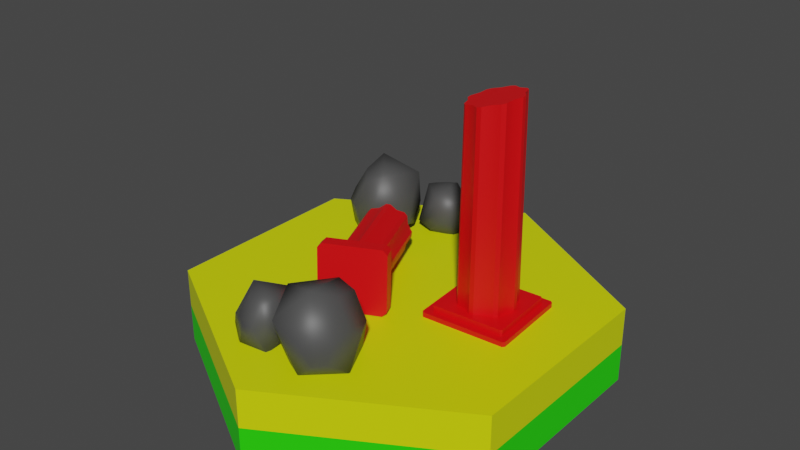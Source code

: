 # Source: HexagonNonconstructible.blend  (saved by Blender 3.6.11; exported with 4.5.12 LTS)
import bpy
from mathutils import Matrix  # noqa: F401  (used for matrix-valued properties, if any)

bpy.ops.wm.read_factory_settings(use_empty=True)
scene = bpy.context.scene
scene.name = 'Scene'

# ---- materials (node trees are filled in below, after node groups)
mat_column = bpy.data.materials.new('Column')
mat_column.use_transparent_shadow = False
mat_base = bpy.data.materials.new('Base')
mat_base.alpha_threshold = 0.0
mat_base.use_transparent_shadow = False
mat_base.roughness = 0.5
mat_base.line_color = (0.0, 0.0, 0.0, 1.0)
mat_pavement = bpy.data.materials.new('Pavement')
mat_pavement.use_transparent_shadow = False
mat_rocks = bpy.data.materials.new('Rocks')
mat_rocks.use_transparent_shadow = False

# ---- node groups
ng_auto_smooth = bpy.data.node_groups.new('Auto Smooth', 'GeometryNodeTree')
_s = ng_auto_smooth.interface.new_socket(name='Geometry', in_out='OUTPUT', socket_type='NodeSocketGeometry')
_s = ng_auto_smooth.interface.new_socket(name='Geometry', in_out='INPUT', socket_type='NodeSocketGeometry')
_s = ng_auto_smooth.interface.new_socket(name='Angle', in_out='INPUT', socket_type='NodeSocketFloat')
_s.subtype = 'ANGLE'
_s.min_value = 0.0
_s.max_value = 3.142
ng_auto_smooth.is_modifier = True
_N = ng_auto_smooth.nodes; _L = ng_auto_smooth.links
n0 = _N.new('NodeGroupOutput'); n0.name = 'Group Output'; n0.location = (480, -100)
n1 = _N.new('NodeGroupInput'); n1.name = 'Group Input'; n1.location = (-420, -300)
n2 = _N.new('NodeGroupInput'); n2.name = 'Group Input.001'; n2.location = (-60, -100)
n3 = _N.new('GeometryNodeSetShadeSmooth'); n3.name = 'Set Shade Smooth'; n3.location = (120, -100)
n3.domain = 'EDGE'
n4 = _N.new('GeometryNodeSetShadeSmooth'); n4.name = 'Set Shade Smooth.001'; n4.location = (300, -100)
n5 = _N.new('GeometryNodeInputMeshEdgeAngle'); n5.name = 'Edge Angle'; n5.location = (-420, -220)
n6 = _N.new('GeometryNodeInputEdgeSmooth'); n6.name = 'Is Edge Smooth'; n6.location = (-60, -160)
n7 = _N.new('GeometryNodeInputShadeSmooth'); n7.name = 'Is Face Smooth'; n7.location = (-240, -340)
n8 = _N.new('FunctionNodeBooleanMath'); n8.name = 'Boolean Math'; n8.location = (-60, -220)
n9 = _N.new('FunctionNodeCompare'); n9.name = 'Compare'; n9.location = (-240, -180)
n9.operation = 'LESS_EQUAL'
_L.new(n5.outputs[0], n9.inputs[0])
_L.new(n4.outputs[0], n0.inputs[0])
_L.new(n1.outputs[1], n9.inputs[1])
_L.new(n9.outputs[0], n8.inputs[0])
_L.new(n7.outputs[0], n8.inputs[1])
_L.new(n2.outputs[0], n3.inputs[0])
_L.new(n6.outputs[0], n3.inputs[1])
_L.new(n3.outputs[0], n4.inputs[0])
_L.new(n8.outputs[0], n3.inputs[2])
n0.is_active_output = True

# ---- material node trees
mat_column.use_nodes = True; mat_column.node_tree.nodes.clear()
_N = mat_column.node_tree.nodes; _L = mat_column.node_tree.links
n0 = _N.new('ShaderNodeBsdfPrincipled'); n0.name = 'Principled BSDF'; n0.location = (10, 300)
n0.distribution = 'GGX'
n0.subsurface_method = 'RANDOM_WALK_SKIN'
n0.inputs[0].default_value = (0.8, 0.0, 0.002857, 1.0)
n0.inputs[3].default_value = 1.45
n0.inputs[27].default_value = (0.0, 0.0, 0.0, 1.0)
n0.inputs[28].default_value = 1.0
n1 = _N.new('ShaderNodeOutputMaterial'); n1.name = 'Material Output'; n1.location = (300, 300)
_L.new(n0.outputs[0], n1.inputs[0])
n1.is_active_output = True
mat_base.use_nodes = True; mat_base.node_tree.nodes.clear()
_N = mat_base.node_tree.nodes; _L = mat_base.node_tree.links
n0 = _N.new('ShaderNodeOutputMaterial'); n0.name = 'Material Output'; n0.location = (300, 300)
n1 = _N.new('ShaderNodeBsdfPrincipled'); n1.name = 'Principled BSDF'; n1.location = (10, 300)
n1.distribution = 'GGX'
n1.subsurface_method = 'RANDOM_WALK_SKIN'
n1.inputs[0].default_value = (0.01969, 0.8, 0.0, 1.0)
n1.inputs[3].default_value = 1.45
n1.inputs[27].default_value = (0.0, 0.0, 0.0, 1.0)
n1.inputs[28].default_value = 1.0
_L.new(n1.outputs[0], n0.inputs[0])
n0.is_active_output = True
mat_pavement.use_nodes = True; mat_pavement.node_tree.nodes.clear()
_N = mat_pavement.node_tree.nodes; _L = mat_pavement.node_tree.links
n0 = _N.new('ShaderNodeBsdfPrincipled'); n0.name = 'Principled BSDF'; n0.location = (10, 300)
n0.distribution = 'GGX'
n0.subsurface_method = 'RANDOM_WALK_SKIN'
n0.inputs[0].default_value = (0.708, 0.8, 0.0, 1.0)
n0.inputs[3].default_value = 1.45
n0.inputs[27].default_value = (0.0, 0.0, 0.0, 1.0)
n0.inputs[28].default_value = 1.0
n1 = _N.new('ShaderNodeOutputMaterial'); n1.name = 'Material Output'; n1.location = (300, 300)
_L.new(n0.outputs[0], n1.inputs[0])
n1.is_active_output = True
mat_rocks.use_nodes = True; mat_rocks.node_tree.nodes.clear()
_N = mat_rocks.node_tree.nodes; _L = mat_rocks.node_tree.links
n0 = _N.new('ShaderNodeBsdfPrincipled'); n0.name = 'Principled BSDF'; n0.location = (10, 300)
n0.distribution = 'GGX'
n0.subsurface_method = 'RANDOM_WALK_SKIN'
n0.inputs[0].default_value = (0.06681, 0.06681, 0.06681, 1.0)
n0.inputs[3].default_value = 1.45
n0.inputs[27].default_value = (0.0, 0.0, 0.0, 1.0)
n0.inputs[28].default_value = 1.0
n1 = _N.new('ShaderNodeOutputMaterial'); n1.name = 'Material Output'; n1.location = (300, 300)
_L.new(n0.outputs[0], n1.inputs[0])
n1.is_active_output = True

# ---- world
world_world = bpy.data.worlds.new('World'); scene.world = world_world
world_world.use_nodes = True; world_world.node_tree.nodes.clear()
_N = world_world.node_tree.nodes; _L = world_world.node_tree.links
n0 = _N.new('ShaderNodeOutputWorld'); n0.name = 'World Output'; n0.location = (300, 300)
n1 = _N.new('ShaderNodeBackground'); n1.name = 'Background'; n1.location = (10, 300)
n1.inputs[0].default_value = (0.05088, 0.05088, 0.05088, 1.0)
_L.new(n1.outputs[0], n0.inputs[0])
n0.is_active_output = True
world_world.color = (0.05088, 0.05088, 0.05088)
world_world.use_sun_shadow = False
world_world.sun_shadow_jitter_overblur = 0.0

# ---- meshes
me_cylinder = bpy.data.meshes.new('Cylinder')
me_cylinder.from_pydata([(0.3757, -0.01762, 0.4266), (0.3062, 0.04382, 0.4266), (0.3006, 0.1364, 0.4266), (0.362, 0.2058, 0.4266), (0.4546, 0.2115, 0.4266), (0.524, 0.15, 0.4266), (0.5297, 0.05746, 0.4266), (0.4682, -0.01197, 0.4266), (0.2418, 0.08634, 0.4266), (0.3913, 0.266, 0.4266), (0.5708, 0.2769, 0.4266), (0.5884, 0.1075, 0.4266), (0.412, -0.07378, 0.4266), (0.2387, 0.2567, 0.3977), (0.5708, 0.2769, 0.3977), (0.5915, -0.06282, 0.3977), (0.2293, -0.119, 0.3977), (0.1953, 0.2784, 0.3977), (0.2044, 0.2887, 0.3977), (0.6009, 0.3129, 0.3977), (0.6349, -0.08455, 0.3977), (0.6258, -0.09483, 0.3977), (0.2044, 0.2887, 0.3616), (0.6112, 0.3038, 0.3616), (0.6258, -0.09483, 0.3616), (0.2293, -0.119, 0.3616), (0.256, -0.08252, 0.4266), (0.2387, 0.2567, 0.4266), (0.2319, 0.249, 0.4266), (0.5785, 0.2701, 0.4266), (0.5915, -0.06282, 0.4266), (0.5983, -0.05512, 0.4266), (0.2595, -0.0831, 0.3977), (0.2518, -0.07628, 0.3977), (0.2319, 0.249, 0.3977), (0.5785, 0.2701, 0.3977), (0.5983, -0.05512, 0.3977), (0.219, -0.1099, 0.3977), (0.6112, 0.3038, 0.3977), (0.219, -0.1099, 0.3616), (0.1953, 0.2784, 0.3616), (0.6009, 0.3129, 0.3616), (0.6349, -0.08455, 0.3616), (0.4128, -0.04032, 0.4266), (0.4341, -0.03902, 0.4266), (0.3164, 0.001533, 0.4266), (0.3324, -0.01266, 0.4266), (0.2792, 0.0779, 0.4266), (0.2779, 0.09926, 0.4266), (0.3055, 0.1796, 0.4266), (0.3197, 0.1956, 0.4266), (0.4175, 0.2342, 0.4266), (0.3961, 0.2329, 0.4266), (0.5138, 0.1923, 0.4266), (0.4978, 0.2065, 0.4266), (0.551, 0.1159, 0.4266), (0.5524, 0.09457, 0.4266), (0.5247, 0.01425, 0.4266), (0.5105, -0.001785, 0.4266), (0.4914, 0.1993, 1.39), (0.452, 0.2039, 1.382), (0.5034, 0.004532, 1.38), (0.4647, -0.004851, 1.371), (0.3967, 0.2234, 1.371), (0.3655, 0.1988, 1.363), (0.4336, -0.02968, 1.362), (0.418, 0.2247, 1.376), (0.3385, -0.005792, 1.343), (0.3782, -0.01029, 1.351), (0.3267, 0.1895, 1.353), (0.5074, 0.1851, 1.393), (0.5167, 0.1465, 1.392), (0.2883, 0.07845, 1.338), (0.3131, 0.04719, 1.341), (0.5414, 0.1154, 1.395), (0.287, 0.09982, 1.339), (0.3079, 0.1339, 1.346), (0.5427, 0.09398, 1.394), (0.522, 0.06009, 1.388), (0.3124, 0.1735, 1.349), (0.5175, 0.02059, 1.384), (0.3225, 0.008377, 1.34), (0.4122, -0.03103, 1.357), (-0.1499, -0.2637, 0.5695), (-0.09946, -0.2354, 0.627), (-0.02554, -0.2009, 0.627), (0.02851, -0.1803, 0.5695), (0.03104, -0.1857, 0.4881), (-0.01945, -0.2139, 0.4306), (-0.09337, -0.2485, 0.4306), (-0.1474, -0.2691, 0.4881), (-0.201, -0.2908, 0.5288), (-0.1863, -0.2713, 0.6851), (0.08208, -0.1585, 0.5288), (0.06742, -0.178, 0.3725), (-0.1777, -0.3406, 0.6683), (-0.1589, -0.33, 0.6898), (0.08514, -0.2159, 0.6898), (-0.1492, -0.3508, 0.3773), (-0.2052, -0.2819, 0.6636), (0.05772, -0.1573, 0.6851), (0.0779, -0.1496, 0.6636), (0.08626, -0.1675, 0.394), (-0.1766, -0.2921, 0.3725), (-0.1968, -0.2998, 0.394), (0.1053, -0.2083, 0.6683), (0.09484, -0.2367, 0.3773), (0.1137, -0.2262, 0.3987), (-0.1694, -0.3585, 0.3987), (-0.1681, -0.2746, 0.5395), (-0.1674, -0.276, 0.5181), (-0.1453, -0.2586, 0.6055), (-0.132, -0.2512, 0.6206), (-0.05346, -0.2122, 0.648), (-0.07285, -0.2213, 0.648), (0.02159, -0.1806, 0.6055), (0.007403, -0.186, 0.6206), (0.04849, -0.1734, 0.5395), (0.04916, -0.1748, 0.5181), (0.02635, -0.1908, 0.452), (0.0131, -0.1982, 0.4369), (-0.04606, -0.2281, 0.4096), (-0.06545, -0.2371, 0.4096), (-0.1405, -0.2688, 0.452), (-0.1263, -0.2634, 0.4369), (-0.1706, 0.2384, 0.4141), (-0.1692, 0.2516, 0.4513), (-0.3435, 0.1576, 0.4141), (-0.3545, 0.1651, 0.4513), (-0.1559, 0.2755, 0.5033), (-0.1799, 0.2748, 0.5344), (-0.3786, 0.1643, 0.4823), (-0.1532, 0.2697, 0.4823), (-0.3642, 0.2014, 0.5718), (-0.3654, 0.1881, 0.5344), (-0.1909, 0.2824, 0.5718), (-0.1824, 0.2278, 0.3993), (-0.2159, 0.2099, 0.3927), (-0.2929, 0.2494, 0.6151), (-0.3188, 0.2299, 0.5933), (-0.2417, 0.1905, 0.3711), (-0.2735, 0.2585, 0.6151), (-0.2419, 0.2659, 0.5933), (-0.2611, 0.1815, 0.3711), (-0.2926, 0.1741, 0.3927), (-0.2065, 0.2802, 0.5867), (-0.3278, 0.1599, 0.3993), (-0.3525, 0.2119, 0.5867), (-0.3814, 0.1701, 0.5033)], [], [(9, 4, 54, 10), (51, 4, 9), (59, 54, 4, 60), (28, 34, 8), (43, 0, 12), (31, 36, 11), (12, 15, 30), (10, 14, 9), (20, 23, 38), (37, 16, 33, 34, 17), (38, 19, 35, 36, 20), (42, 24, 25, 39, 40, 22, 41, 23), (16, 25, 21), (46, 45, 26), (45, 1, 26), (48, 8, 26, 1, 47), (2, 28, 8, 48), (49, 50, 27, 28, 2), (27, 50, 3, 9), (9, 3, 52), (52, 51, 9), (53, 5, 29, 10, 54), (56, 11, 29, 5, 55), (6, 31, 11, 56), (57, 58, 30, 31, 6), (30, 58, 7, 12), (12, 0, 46, 26), (7, 58, 61, 62), (33, 26, 8, 34), (63, 52, 3, 64), (44, 7, 62, 65), (35, 29, 11, 36), (60, 4, 51, 66), (44, 43, 12), (39, 37, 17, 40), (46, 0, 68, 67), (3, 50, 69, 64), (5, 53, 70, 71), (47, 1, 73, 72), (55, 5, 71, 74), (76, 2, 48, 75), (6, 56, 77, 78), (79, 49, 2, 76), (57, 6, 78, 80), (13, 27, 9, 14), (15, 12, 26, 32), (22, 18, 19, 41), (21, 15, 32, 16), (14, 19, 18), (32, 33, 16), (14, 35, 19), (34, 18, 17), (36, 21, 20), (13, 14, 18), (20, 42, 23), (34, 13, 18), (36, 15, 21), (21, 25, 24), (12, 7, 44), (10, 29, 35, 14), (33, 32, 26), (28, 27, 13, 34), (31, 30, 15, 36), (1, 45, 81, 73), (16, 37, 39, 25), (19, 38, 23, 41), (17, 18, 22, 40), (20, 21, 24, 42), (48, 47, 72, 75), (66, 51, 52, 63), (58, 57, 80, 61), (45, 46, 67, 81), (50, 49, 79, 69), (56, 55, 74, 77), (70, 53, 54, 59), (43, 44, 65, 82), (0, 43, 82, 68), (74, 71, 70, 59, 60, 66, 63, 64, 69, 79, 76, 75, 72, 73, 81, 67, 68, 82, 65, 62, 61, 80, 78, 77), (126, 87, 119, 125), (121, 88, 94), (122, 94, 103), (116, 85, 100), (124, 89, 103), (90, 104, 91, 110), (114, 84, 92), (97, 96, 95, 108, 98, 106, 107, 105), (92, 96, 100), (94, 98, 103), (91, 95, 99), (110, 91, 99, 83, 109), (122, 121, 94), (127, 123, 90, 128), (130, 86, 117, 129), (110, 131, 128, 90), (132, 118, 87, 126), (83, 111, 133, 134), (135, 115, 86, 130), (136, 120, 88, 137), (139, 84, 114, 138), (137, 88, 121, 140), (141, 113, 85, 142), (122, 89, 144, 143), (142, 85, 116, 145), (89, 124, 146, 144), (113, 114, 92, 100, 85), (103, 89, 122), (115, 116, 100, 101, 86), (123, 124, 103, 104, 90), (95, 91, 104, 108), (93, 101, 105), (117, 86, 101, 93, 118), (119, 87, 102, 94, 120), (93, 102, 87, 118), (111, 83, 99, 92, 112), (107, 102, 93, 105), (92, 84, 112), (97, 105, 101, 100), (94, 88, 120), (94, 106, 98), (100, 96, 97), (98, 108, 104, 103), (95, 96, 92, 99), (107, 106, 94, 102), (147, 112, 84, 139), (138, 114, 113, 141), (129, 117, 118, 132), (146, 124, 123, 127), (111, 112, 147, 133), (145, 116, 115, 135), (140, 121, 122, 143), (125, 119, 120, 136), (131, 110, 109, 148), (148, 109, 83, 134), (126, 125, 136, 137, 140, 143, 144, 146, 127, 128, 131, 148, 134, 133, 147, 139, 138, 141, 142, 145, 135, 130, 129, 132)])
me_cylinder.polygons.foreach_set('use_smooth', [1, 1, 1, 1, 1, 1, 1, 1, 1, 1, 1, 1, 1, 1, 1, 1, 1, 1, 1, 1, 1, 1, 1, 1, 1, 1, 1, 1, 1, 1, 1, 1, 1, 1, 1, 1, 1, 1, 1, 1, 1, 1, 1, 1, 1, 1, 1, 1, 1, 1, 1, 1, 1, 1, 1, 1, 1, 1, 1, 1, 1, 1, 1, 1, 1, 1, 1, 1, 1, 1, 1, 1, 1, 1, 1, 1, 1, 0, 1, 1, 1, 1, 1, 1, 1, 1, 1, 1, 1, 1, 1, 1, 1, 1, 1, 1, 1, 1, 1, 1, 1, 1, 1, 1, 1, 1, 1, 1, 1, 1, 1, 1, 1, 1, 1, 1, 1, 1, 1, 1, 1, 1, 1, 1, 1, 1, 1, 1, 1, 1, 1, 1, 1, 0])
_uv = me_cylinder.uv_layers.new(name='UVMap')
_uv.uv.foreach_set('vector', [0.9328, 0.4426, 0.8964, 0.4053, 0.8917, 0.3785, 0.9328, 0.3304, 0.912, 0.4275, 0.8964, 0.4053, 0.9328, 0.4426, 0.2207, 7.216e-09, 0.2207, 0.6003, 0.1973, 0.5993, 0.1993, 0.004305, 0.4875, 0.6452, 0.5055, 0.6452, 0.4876, 0.7416, 0.7412, 0.4409, 0.7567, 0.4631, 0.7204, 0.4426, 0.8934, 0.6452, 0.9114, 0.6452, 0.8934, 0.7303, 0.9114, 0.723, 0.9295, 0.8131, 0.9115, 0.8129, 0.2152, 0.8012, 0.1973, 0.8016, 0.2154, 0.6958, 0.7394, -2.605e-09, 0.7619, 0.2034, 0.7394, 0.2033, 0.6034, 0.9052, 0.5973, 0.8991, 0.6231, 0.8835, 0.8265, 0.8835, 0.8462, 0.9052, 0.8462, 0.6452, 0.8522, 0.6512, 0.8265, 0.6668, 0.6231, 0.6669, 0.6034, 0.6452, 0.4691, 0.5966, 0.4752, 0.6027, 0.4752, 0.8505, 0.4691, 0.8565, 0.2268, 0.8562, 0.2207, 0.8501, 0.2207, 0.6023, 0.2268, 0.5963, 0.7619, 5.815e-09, 0.7844, 0.0002544, 0.762, 0.1986, 0.7615, 0.4899, 0.7709, 0.4993, 0.7209, 0.5401, 0.7709, 0.4993, 0.7977, 0.504, 0.7209, 0.5401, 0.8333, 0.5196, 0.8266, 0.5425, 0.7209, 0.5401, 0.7977, 0.504, 0.8199, 0.5196, 0.8555, 0.504, 0.9283, 0.5425, 0.8266, 0.5425, 0.8333, 0.5196, 0.8822, 0.4993, 0.8917, 0.4898, 0.9328, 0.538, 0.9283, 0.5425, 0.8555, 0.504, 0.9328, 0.538, 0.8917, 0.4898, 0.8964, 0.4631, 0.9328, 0.4426, 0.9328, 0.4426, 0.8964, 0.4631, 0.912, 0.4409, 0.912, 0.4409, 0.912, 0.4275, 0.9328, 0.4426, 0.8822, 0.3691, 0.8555, 0.3643, 0.9283, 0.3259, 0.9328, 0.3304, 0.8917, 0.3785, 0.8199, 0.3488, 0.8266, 0.3259, 0.9283, 0.3259, 0.8555, 0.3643, 0.8333, 0.3488, 0.7977, 0.3643, 0.7249, 0.3259, 0.8266, 0.3259, 0.8199, 0.3488, 0.7709, 0.3691, 0.7615, 0.3785, 0.7204, 0.3304, 0.7249, 0.3259, 0.7977, 0.3643, 0.7204, 0.3304, 0.7615, 0.3785, 0.7567, 0.4053, 0.7204, 0.4426, 0.7204, 0.4426, 0.7567, 0.4631, 0.7615, 0.4899, 0.7209, 0.5401, 0.08305, 0.6036, 0.0588, 0.604, 0.05489, 0.009093, 0.07711, 0.01441, 0.5057, 0.838, 0.4877, 0.8426, 0.4876, 0.7416, 0.5055, 0.6452, 0.311, 0.00267, 0.311, 0.5909, 0.2848, 0.5912, 0.287, 0.008227, 0.1102, 0.6033, 0.08305, 0.6036, 0.07711, 0.01441, 0.102, 0.01949, 0.9114, 0.8155, 0.8934, 0.8155, 0.8934, 0.7303, 0.9114, 0.6452, 0.2459, 1e-07, 0.2459, 0.5962, 0.2207, 0.5963, 0.2229, 0.003849, 0.7412, 0.4275, 0.7412, 0.4409, 0.7204, 0.4426, 0.7394, 0.2301, 0.7169, 0.2301, 0.7167, 8.818e-10, 0.7392, -1.024e-10, 0.364, 0.5769, 0.3454, 0.5771, 0.3454, 4.07e-08, 0.3624, 0.005067, 0.2848, 0.5912, 0.258, 0.5908, 0.2625, 0.01358, 0.287, 0.008227, 0.1589, 0.6047, 0.134, 0.6047, 0.1352, 0.001757, 0.158, 0.002068, 0.4527, 0.5716, 0.4266, 0.5717, 0.4244, 0.0011, 0.4483, 0.003098, 0.1861, 0.6047, 0.1589, 0.6047, 0.158, 0.002068, 0.1828, 0.0, 0.4857, -2.337e-08, 0.4875, 0.5725, 0.4653, 0.5736, 0.4653, 0.005252, 0.02578, 0.6039, 2.337e-08, 0.604, 8.658e-08, 8.52e-08, 0.02355, 0.004173, 0.3878, 8.622e-08, 0.3878, 0.5758, 0.364, 0.5757, 0.3659, 0.002107, 0.04558, 0.604, 0.02578, 0.6039, 0.02355, 0.004173, 0.04165, 0.006563, 0.1975, 0.6065, 0.2155, 0.6061, 0.2154, 0.6958, 0.1973, 0.8016, 0.9295, 0.8131, 0.9114, 0.723, 0.9114, 0.6452, 0.9294, 0.6468, 0.6979, 0.334, 0.7204, 0.3336, 0.72, 0.5666, 0.6976, 0.567, 0.5973, 0.6512, 0.6186, 0.6714, 0.6186, 0.879, 0.5973, 0.8991, 0.831, 0.6714, 0.8522, 0.6512, 0.8522, 0.8991, 0.6186, 0.879, 0.6231, 0.8835, 0.5973, 0.8991, 0.831, 0.6714, 0.8265, 0.6668, 0.8522, 0.6512, 0.8265, 0.8835, 0.8522, 0.8991, 0.8462, 0.9052, 0.6231, 0.6669, 0.5973, 0.6512, 0.6034, 0.6452, 0.831, 0.879, 0.831, 0.6714, 0.8522, 0.8991, 0.7394, -2.605e-09, 0.7619, 4.054e-05, 0.7619, 0.2034, 0.8265, 0.8835, 0.831, 0.879, 0.8522, 0.8991, 0.6231, 0.6669, 0.6186, 0.6714, 0.5973, 0.6512, 0.762, 0.1986, 0.7844, 0.0002544, 0.7846, 0.1988, 0.7204, 0.4426, 0.7567, 0.4053, 0.7412, 0.4275, 0.8934, 0.8217, 0.8934, 0.8155, 0.9114, 0.8155, 0.9114, 0.8218, 0.5057, 0.838, 0.5057, 0.8437, 0.4877, 0.8426, 0.2152, 0.6003, 0.2155, 0.6061, 0.1975, 0.6065, 0.1973, 0.6006, 0.9114, 0.8192, 0.9115, 0.8129, 0.9295, 0.8131, 0.9294, 0.8194, 0.4266, 0.5717, 0.3998, 0.5719, 0.3998, 0.00156, 0.4244, 0.0011, 0.7169, 0.2378, 0.7169, 0.2301, 0.7394, 0.2301, 0.7394, 0.2378, 0.7394, 0.2117, 0.7394, 0.2033, 0.7619, 0.2034, 0.7619, 0.2118, 0.72, 0.3259, 0.7204, 0.3336, 0.6979, 0.334, 0.6976, 0.3263, 0.7619, 0.2071, 0.762, 0.1986, 0.7846, 0.1988, 0.7844, 0.2073, 0.4653, 0.5716, 0.4527, 0.5716, 0.4483, 0.003098, 0.461, 0.002318, 0.3236, -6.155e-08, 0.3236, 0.5912, 0.311, 0.5909, 0.311, 0.00267, 0.0588, 0.604, 0.04558, 0.604, 0.04165, 0.006563, 0.05489, 0.009093, 0.3998, 0.5719, 0.3878, 0.5719, 0.3878, -7.427e-08, 0.3998, 0.00156, 0.258, 0.5908, 0.2459, 0.5911, 0.2503, 0.01646, 0.2625, 0.01358, 0.1973, 0.6047, 0.1861, 0.6047, 0.1828, 0.0, 0.194, 0.0006908, 0.1352, 0.001757, 0.134, 0.6047, 0.1209, 0.6047, 0.1221, 0.003345, 0.1209, 0.6031, 0.1102, 0.6033, 0.102, 0.01949, 0.1127, 0.02225, 0.3454, 0.5808, 0.3236, 0.5809, 0.3236, 5.799e-08, 0.3436, 0.003621, 0.06077, 0.8024, 0.08499, 0.8078, 0.1092, 0.8024, 0.1216, 0.8075, 0.135, 0.8284, 0.156, 0.8418, 0.1611, 0.8541, 0.1559, 0.8784, 0.1613, 0.9027, 0.1563, 0.9151, 0.1353, 0.9285, 0.122, 0.9496, 0.1096, 0.9547, 0.08529, 0.9493, 0.06097, 0.9547, 0.04862, 0.9495, 0.0352, 0.9285, 0.01422, 0.915, 0.009107, 0.9027, 0.01446, 0.8784, 0.009104, 0.8541, 0.01422, 0.8418, 0.03512, 0.8284, 0.04843, 0.8075, 0.5738, 0.6229, 0.5707, 0.3284, 0.5932, 0.3291, 0.5973, 0.6184, 0.8887, 0.1724, 0.9075, 0.1593, 0.966, 0.1956, 0.8753, 0.1724, 0.966, 0.1956, 0.798, 0.1956, 0.93, 0.04038, 0.9075, 0.03637, 0.966, 8.097e-05, 0.834, 0.1553, 0.8566, 0.1593, 0.798, 0.1956, 0.8206, 0.1232, 0.7846, 0.1821, 0.7846, 0.09777, 0.8075, 0.1045, 0.8753, 0.02323, 0.8566, 0.03635, 0.798, 1.14e-08, 0.02207, 0.6047, 0.1843, 0.6071, 0.1973, 0.6207, 0.1973, 0.7892, 0.1843, 0.8024, 0.02207, 0.8, 0.009104, 0.7864, 0.009104, 0.6179, 0.9699, 0.8133, 0.9295, 0.8133, 0.9699, 0.6452, 0.5462, 0.8268, 0.5057, 0.6587, 0.5462, 0.6587, 0.893, 0.743, 0.8522, 0.6588, 0.8927, 0.6587, 0.8075, 0.1045, 0.7846, 0.09777, 0.7846, 0.01343, 0.8206, 0.07233, 0.8075, 0.0911, 0.8753, 0.1724, 0.8887, 0.1724, 0.966, 0.1956, 0.5973, 0.6216, 0.6015, 0.3265, 0.6241, 0.3264, 0.621, 0.6269, 0.521, 0.6349, 0.5198, 0.3286, 0.5387, 0.3259, 0.5409, 0.6277, 0.6428, 0.3259, 0.6406, 0.6308, 0.621, 0.6269, 0.6241, 0.3264, 0.5543, 0.6246, 0.5521, 0.3259, 0.5707, 0.3284, 0.5738, 0.6229, 0.675, 0.3267, 0.6976, 0.3271, 0.6976, 0.6452, 0.6738, 0.6394, 0.4971, 0.6412, 0.4971, 0.3295, 0.5198, 0.3286, 0.521, 0.6349, 0.6071, 0.2936, 0.6091, 0.0001341, 0.6317, 0.0001027, 0.6308, 0.2926, 0.5209, 0.3219, 0.5202, 0.0006649, 0.5391, 0.001384, 0.5408, 0.3259, 0.6308, 0.2926, 0.6317, 0.0001027, 0.6505, 1.074e-08, 0.6505, 0.2893, 0.5541, 0.3258, 0.5524, 0.001309, 0.5711, 0.0003783, 0.5738, 0.3216, 0.6638, 0.0, 0.6826, 0.0001028, 0.6836, 0.2926, 0.6638, 0.2893, 0.5738, 0.3216, 0.5711, 0.0003783, 0.5936, -1.686e-08, 0.5976, 0.3203, 0.6826, 0.0001028, 0.7052, 0.000134, 0.7073, 0.2936, 0.6836, 0.2926, 0.8887, 0.02324, 0.8753, 0.02323, 0.798, 1.14e-08, 0.966, 8.097e-05, 0.9075, 0.03637, 0.798, 0.1956, 0.8566, 0.1593, 0.8753, 0.1724, 0.9395, 0.04983, 0.93, 0.04038, 0.966, 8.097e-05, 0.9795, 0.01353, 0.9435, 0.07239, 0.8246, 0.1458, 0.834, 0.1553, 0.798, 0.1956, 0.7846, 0.1821, 0.8206, 0.1232, 0.8522, 0.6588, 0.893, 0.743, 0.8934, 0.8274, 0.8529, 0.8275, 0.5475, 0.7433, 0.5488, 0.6589, 0.5885, 0.6594, 0.9566, 0.09117, 0.9435, 0.07239, 0.9795, 0.01353, 0.9795, 0.09786, 0.9566, 0.1045, 0.9395, 0.1459, 0.9435, 0.1233, 0.9795, 0.1822, 0.966, 0.1956, 0.93, 0.1553, 0.9795, 0.09786, 0.9795, 0.1822, 0.9435, 0.1233, 0.9566, 0.1045, 0.8246, 0.04978, 0.8206, 0.07233, 0.7846, 0.01343, 0.798, 1.14e-08, 0.834, 0.04033, 0.586, 0.828, 0.5463, 0.8276, 0.5475, 0.7433, 0.5885, 0.6594, 0.798, 1.14e-08, 0.8566, 0.03635, 0.834, 0.04033, 0.586, 0.6457, 0.5885, 0.6594, 0.5488, 0.6589, 0.5463, 0.6452, 0.966, 0.1956, 0.9075, 0.1593, 0.93, 0.1553, 0.5462, 0.8268, 0.5057, 0.8268, 0.5057, 0.6587, 0.9699, 0.6452, 0.9295, 0.8133, 0.9295, 0.6452, 0.5057, 0.6587, 0.5058, 0.6452, 0.5463, 0.6452, 0.5462, 0.6587, 0.8522, 0.6588, 0.8529, 0.6453, 0.8934, 0.6452, 0.8927, 0.6587, 0.5058, 0.8402, 0.5057, 0.8268, 0.5462, 0.8268, 0.5463, 0.8402, 0.497, 0.3208, 0.4976, 0.0005405, 0.5202, 0.0006649, 0.5209, 0.3219, 0.5408, 0.3259, 0.5391, 0.001384, 0.5524, 0.001309, 0.5541, 0.3258, 0.5409, 0.6277, 0.5387, 0.3259, 0.5521, 0.3259, 0.5543, 0.6246, 0.7073, 0.2936, 0.7052, 0.000134, 0.7146, 0.000208, 0.7167, 0.2958, 0.4881, -1.759e-08, 0.4976, 0.0005405, 0.497, 0.3208, 0.4875, 0.3181, 0.4875, 0.6452, 0.4875, 0.3314, 0.4971, 0.3295, 0.4971, 0.6412, 0.6505, 0.2893, 0.6505, 1.074e-08, 0.6638, 0.0, 0.6638, 0.2893, 0.5976, 0.2958, 0.5997, 0.000208, 0.6091, 0.0001341, 0.6071, 0.2936, 0.6406, 0.6308, 0.6428, 0.3259, 0.6561, 0.3259, 0.6539, 0.634, 0.6539, 0.634, 0.6561, 0.3259, 0.675, 0.3267, 0.6738, 0.6394, 0.926, 0.9713, 0.9026, 0.9764, 0.8903, 0.9713, 0.8775, 0.951, 0.8574, 0.9381, 0.8523, 0.9258, 0.8574, 0.9022, 0.8522, 0.8787, 0.8573, 0.8663, 0.8774, 0.8533, 0.8903, 0.8329, 0.9026, 0.8277, 0.926, 0.8328, 0.9494, 0.8275, 0.9617, 0.8326, 0.9746, 0.853, 0.9949, 0.8659, 1.0, 0.8783, 0.9948, 0.902, 1.0, 0.9256, 0.9949, 0.9379, 0.9746, 0.951, 0.9616, 0.9713, 0.9494, 0.9764])
me_cylinder.materials.append(mat_column)
me_cylinder.update()
me_circle = bpy.data.meshes.new('Circle')
me_circle.from_pydata([(0.0, 1.0, 0.0), (-0.866, 0.5, 0.0), (-0.866, -0.5, 0.0), (0.0, -1.0, 0.0), (0.866, -0.5, 0.0), (0.866, 0.5, 0.0), (0.0, 1.0, 0.3737), (-0.866, 0.5, 0.3737), (-0.866, -0.5, 0.3737), (0.0, -1.0, 0.3737), (0.866, -0.5, 0.3737), (0.866, 0.5, 0.3737), (-0.866, 0.5, 0.1869), (0.0, 1.0, 0.1869), (0.866, 0.5, 0.1869), (0.866, -0.5, 0.1869), (0.0, -1.0, 0.1869), (-0.866, -0.5, 0.1869)], [], [(0, 5, 4, 3, 2, 1), (6, 7, 8, 9, 10, 11), (13, 12, 7, 6), (14, 13, 6, 11), (16, 15, 10, 9), (12, 17, 8, 7), (15, 14, 11, 10), (17, 16, 9, 8), (2, 3, 16, 17), (4, 5, 14, 15), (1, 2, 17, 12), (3, 4, 15, 16), (5, 0, 13, 14), (0, 1, 12, 13)])
me_circle.polygons.foreach_set('material_index', [0, 1, 1, 1, 1, 1, 1, 1, 0, 0, 0, 0, 0, 0])
_uv = me_circle.uv_layers.new(name='UVMap')
_uv.uv.foreach_set('vector', [0.5, 1.0, 0.933, 0.75, 0.933, 0.25, 0.5, 0.0, 0.06699, 0.25, 0.06699, 0.75, 0.5, 1.0, 0.06699, 0.75, 0.06699, 0.25, 0.5, 0.0, 0.933, 0.25, 0.933, 0.75, 0.5, 0.5, 0.06699, 0.5, 0.06699, 0.5934, 0.5, 0.5934, 0.933, 0.5, 0.5, 0.5, 0.5, 0.5934, 0.933, 0.5934, 0.5, 0.5, 0.933, 0.5, 0.933, 0.5934, 0.5, 0.5934, 0.75, 0.5, 0.25, 0.5, 0.25, 0.5934, 0.75, 0.5934, 0.25, 0.5, 0.75, 0.5, 0.75, 0.5934, 0.25, 0.5934, 0.06699, 0.5, 0.5, 0.5, 0.5, 0.5934, 0.06699, 0.5934, 0.06699, 0.4066, 0.5, 0.4066, 0.5, 0.5, 0.06699, 0.5, 0.25, 0.4066, 0.75, 0.4066, 0.75, 0.5, 0.25, 0.5, 0.75, 0.4066, 0.25, 0.4066, 0.25, 0.5, 0.75, 0.5, 0.5, 0.4066, 0.933, 0.4066, 0.933, 0.5, 0.5, 0.5, 0.933, 0.4066, 0.5, 0.4066, 0.5, 0.5, 0.933, 0.5, 0.5, 0.4066, 0.06699, 0.4066, 0.06699, 0.5, 0.5, 0.5])
me_circle.materials.append(mat_base)
me_circle.materials.append(mat_pavement)
me_circle.update()
me_icosphere = bpy.data.meshes.new('Icosphere')
me_icosphere.from_pydata([(0.08137, -0.5715, 0.3699), (0.2683, -0.6334, 0.3699), (0.1186, -0.7763, 0.3699), (-0.02703, -0.4853, 0.4564), (0.1783, -0.4535, 0.3699), (0.03318, -0.8167, 0.613), (-0.05682, -0.6369, 0.6664), (0.09289, -0.4939, 0.6877), (0.1301, -0.6987, 0.7264), (0.2006, -0.7822, 0.4467), (0.2473, -0.74, 0.4513), (0.2531, -0.7058, 0.5382), (0.1906, -0.7468, 0.5752), (0.1571, -0.7976, 0.5245), (0.2718, -0.5617, 0.5287), (0.2411, -0.4974, 0.5425), (0.1772, -0.494, 0.6596), (0.1941, -0.6056, 0.6818), (0.2595, -0.6243, 0.5642), (0.01915, -0.62, 0.3681), (0.03065, -0.7323, 0.3703), (-0.02375, -0.7394, 0.4751), (-0.06099, -0.665, 0.4972), (-0.04481, -0.5814, 0.4151), (-0.1486, -0.6483, 0.3631), (-0.2367, -0.7587, 0.3631), (-0.2958, -0.6224, 0.3631), (-0.06366, -0.5968, 0.4251), (-0.09331, -0.7429, 0.3631), (-0.3017, -0.5549, 0.5375), (-0.1583, -0.539, 0.5758), (-0.09926, -0.6753, 0.5911), (-0.2464, -0.6495, 0.6188), (-0.3201, -0.6761, 0.4181), (-0.3033, -0.7181, 0.4214), (-0.2817, -0.7305, 0.4838), (-0.2938, -0.6782, 0.5104), (-0.3196, -0.643, 0.474), (-0.1894, -0.7789, 0.477), (-0.1385, -0.7743, 0.4869), (-0.1203, -0.7321, 0.5709), (-0.1996, -0.7157, 0.5869), (-0.2285, -0.7551, 0.5024), (-0.1658, -0.5943, 0.3618), (-0.2442, -0.5742, 0.3633), (-0.2355, -0.5358, 0.4386), (-0.1762, -0.5292, 0.4544), (-0.1239, -0.5609, 0.3955), (-0.4197, 0.419, 0.3699), (-0.6129, 0.3811, 0.3699), (-0.5528, 0.5792, 0.3699), (-0.2829, 0.3972, 0.4564), (-0.4461, 0.2686, 0.3699), (-0.4982, 0.6563, 0.613), (-0.3314, 0.5439, 0.6664), (-0.3916, 0.3458, 0.6877), (-0.5247, 0.5059, 0.7264), (-0.627, 0.544, 0.4467), (-0.647, 0.4843, 0.4513), (-0.6353, 0.4516, 0.5382), (-0.6009, 0.5181, 0.5752), (-0.5967, 0.5787, 0.5245), (-0.5807, 0.317, 0.5287), (-0.5224, 0.276, 0.5425), (-0.4651, 0.3044, 0.6596), (-0.5346, 0.3934, 0.6818), (-0.6008, 0.3775, 0.5642), (-0.3893, 0.4919, 0.3681), (-0.4545, 0.584, 0.3703), (-0.4106, 0.6169, 0.4751), (-0.3416, 0.5704, 0.4972), (-0.3147, 0.4897, 0.4151), (-0.2571, 0.5989, 0.3631), (-0.2346, 0.7384, 0.3631), (-0.1162, 0.6487, 0.3631), (-0.3058, 0.5123, 0.4251), (-0.3517, 0.6541, 0.3631), (-0.07787, 0.5928, 0.5375), (-0.195, 0.5085, 0.5758), (-0.3134, 0.5982, 0.5911), (-0.1725, 0.648, 0.6188), (-0.1214, 0.7074, 0.4181), (-0.1567, 0.7357, 0.4214), (-0.1816, 0.7359, 0.4838), (-0.1454, 0.6963, 0.5104), (-0.1056, 0.6784, 0.474), (-0.2858, 0.7327, 0.477), (-0.3278, 0.7036, 0.4869), (-0.323, 0.658, 0.5709), (-0.2458, 0.6827, 0.5869), (-0.24, 0.7312, 0.5024), (-0.2156, 0.5604, 0.3618), (-0.1374, 0.5814, 0.3633), (-0.1262, 0.5436, 0.4386), (-0.1746, 0.5088, 0.4544), (-0.2357, 0.5107, 0.3955)], [], [(0, 1, 2), (1, 0, 4), (21, 20, 2, 5), (22, 21, 5, 6), (0, 3, 4), (4, 7, 16, 15), (1, 4, 15, 14), (0, 2, 20, 19), (4, 3, 7), (5, 13, 12, 8), (3, 23, 22, 6), (3, 6, 7), (17, 16, 7, 8), (2, 1, 10, 9), (6, 5, 8), (7, 6, 8), (12, 11, 18, 17, 8), (9, 10, 11, 12, 13), (2, 9, 13, 5), (14, 15, 16, 17, 18), (1, 14, 18, 11, 10), (19, 20, 21, 22, 23), (0, 19, 23, 3), (24, 25, 26), (25, 24, 28), (45, 44, 26, 29), (46, 45, 29, 30), (24, 27, 28), (28, 31, 40, 39), (25, 28, 39, 38), (24, 26, 44, 43), (28, 27, 31), (29, 37, 36, 32), (27, 47, 46, 30), (27, 30, 31), (41, 40, 31, 32), (26, 25, 34, 33), (30, 29, 32), (31, 30, 32), (36, 35, 42, 41, 32), (33, 34, 35, 36, 37), (26, 33, 37, 29), (38, 39, 40, 41, 42), (25, 38, 42, 35, 34), (43, 44, 45, 46, 47), (24, 43, 47, 27), (48, 49, 50), (49, 48, 52), (69, 68, 50, 53), (70, 69, 53, 54), (48, 51, 52), (52, 55, 64, 63), (49, 52, 63, 62), (48, 50, 68, 67), (52, 51, 55), (53, 61, 60, 56), (51, 71, 70, 54), (51, 54, 55), (65, 64, 55, 56), (50, 49, 58, 57), (54, 53, 56), (55, 54, 56), (60, 59, 66, 65, 56), (57, 58, 59, 60, 61), (50, 57, 61, 53), (62, 63, 64, 65, 66), (49, 62, 66, 59, 58), (67, 68, 69, 70, 71), (48, 67, 71, 51), (72, 73, 74), (73, 72, 76), (93, 92, 74, 77), (94, 93, 77, 78), (72, 75, 76), (76, 79, 88, 87), (73, 76, 87, 86), (72, 74, 92, 91), (76, 75, 79), (77, 85, 84, 80), (75, 95, 94, 78), (75, 78, 79), (89, 88, 79, 80), (74, 73, 82, 81), (78, 77, 80), (79, 78, 80), (84, 83, 90, 89, 80), (81, 82, 83, 84, 85), (74, 81, 85, 77), (86, 87, 88, 89, 90), (73, 86, 90, 83, 82), (91, 92, 93, 94, 95), (72, 91, 95, 75)])
me_icosphere.polygons.foreach_set('use_smooth', [True] * 92)
_uv = me_icosphere.uv_layers.new(name='UVMap')
_uv.uv.foreach_set('vector', [0.6507, 0.1388, 0.5648, 0.04347, 0.6867, 1.409e-08, 0.5648, 0.04347, 0.6507, 0.1388, 0.5648, 0.1828, 0.1662, 0.1098, 0.1601, 0.1907, 0.104, 0.2082, 0.09209, 0.02815, 0.2586, 0.1857, 0.2063, 0.1604, 0.2159, 0.04464, 0.3421, 0.1056, 0.6507, 0.1388, 0.6592, 0.2243, 0.5648, 0.1828, 0.1662, 0.7528, 0.3573, 0.6256, 0.3577, 0.6865, 0.2955, 0.7528, 0.5648, 0.1563, 0.5236, 0.2549, 0.4211, 0.2024, 0.4448, 0.1697, 0.6507, 0.1388, 0.6867, 1.409e-08, 0.7228, 0.05417, 0.6989, 0.1275, 0.1662, 0.7528, 0.179, 0.5974, 0.3573, 0.6256, 0.09209, 0.02815, 0.03732, 0.1191, 0.002416, 0.1036, 0.0, 0.0, 0.3421, 0.2615, 0.2721, 0.254, 0.2586, 0.1857, 0.3421, 0.1056, 0.179, 0.5974, 0.3184, 0.5187, 0.3573, 0.6256, 0.8252, 0.1338, 0.7676, 0.1831, 0.7228, 0.1412, 0.8317, 0.05391, 0.104, 0.2082, 0.009257, 0.2684, 4.24e-09, 0.197, 0.03087, 0.1815, 0.3421, 0.1056, 0.2159, 0.04464, 0.3242, -3.766e-08, 0.7228, 0.1412, 0.7228, -3.421e-08, 0.8317, 0.05391, 0.4532, 0.02778, 0.4698, 0.07266, 0.435, 0.1204, 0.3523, 0.0963, 0.3421, 0.0164, 0.5456, 0.03359, 0.5343, 0.06784, 0.4698, 0.07266, 0.4532, 0.02778, 0.4969, -2.433e-08, 0.104, 0.2082, 0.03087, 0.1815, 0.03732, 0.1191, 0.09209, 0.02815, 0.4448, 0.1697, 0.4211, 0.2024, 0.3421, 0.169, 0.3523, 0.0963, 0.435, 0.1204, 0.5648, 0.1563, 0.4448, 0.1697, 0.435, 0.1204, 0.4698, 0.07266, 0.5343, 0.06784, 0.229, 0.2471, 0.1662, 0.2029, 0.2063, 0.1604, 0.2586, 0.1857, 0.2721, 0.254, 0.6507, 0.1388, 0.6989, 0.1275, 0.7086, 0.1704, 0.6592, 0.2243, 0.8928, 0.07276, 0.9613, 0.1302, 0.8641, 0.1641, 0.9613, 0.1302, 0.8928, 0.07276, 0.9613, 0.04028, 0.2449, 0.8623, 0.2897, 0.8832, 0.2764, 0.9201, 0.1662, 0.8903, 0.2449, 0.8196, 0.2449, 0.8623, 0.1662, 0.8903, 0.1662, 0.7869, 0.8928, 0.07276, 0.8575, -1.463e-08, 0.9613, 0.04028, 8.953e-09, 0.9045, 0.1372, 0.8133, 0.1373, 0.857, 0.09251, 0.9045, 0.9529, 0.4086, 0.853, 0.4086, 0.8864, 0.321, 0.9218, 0.3278, 0.8928, 0.07276, 0.8641, 0.1641, 0.8352, 0.1308, 0.855, 0.08269, 8.953e-09, 0.9045, 0.009273, 0.793, 0.1372, 0.8133, 0.853, 0.2953, 0.8161, 0.3604, 0.7808, 0.3433, 0.7647, 0.2615, 0.2763, 0.7528, 0.2896, 0.7965, 0.2449, 0.8196, 0.1662, 0.7869, 0.009273, 0.793, 0.1083, 0.7363, 0.1372, 0.8133, 0.618, 0.8509, 0.5702, 0.8822, 0.5449, 0.8485, 0.6345, 0.7936, 0.8451, 0.4219, 0.7467, 0.4496, 0.7765, 0.4108, 0.8071, 0.4042, 0.5449, 0.7491, 0.6345, 0.7297, 0.6345, 0.7936, 0.5449, 0.8485, 0.5449, 0.7491, 0.6345, 0.7936, 0.7808, 0.3433, 0.751, 0.372, 0.7188, 0.3598, 0.7188, 0.2927, 0.7647, 0.2615, 0.8071, 0.4042, 0.7765, 0.4108, 0.751, 0.372, 0.7808, 0.3433, 0.8161, 0.3604, 0.8451, 0.4219, 0.8071, 0.4042, 0.8161, 0.3604, 0.853, 0.2953, 0.9218, 0.3278, 0.8864, 0.321, 0.8719, 0.2691, 0.9259, 0.2615, 0.9476, 0.3142, 0.9529, 0.4086, 0.9218, 0.3278, 0.9476, 0.3142, 0.983, 0.3308, 0.997, 0.3752, 0.3017, 0.8321, 0.2897, 0.8832, 0.2449, 0.8623, 0.2449, 0.8196, 0.2896, 0.7965, 0.8928, 0.07276, 0.855, 0.08269, 0.8317, 0.04571, 0.8575, -1.463e-08, 0.5422, 0.6086, 0.5275, 0.7297, 0.4091, 0.6611, 0.5275, 0.7297, 0.5422, 0.6086, 0.6361, 0.6492, 0.1169, 0.4002, 0.144, 0.4723, 0.097, 0.5215, 0.0119, 0.378, 0.1336, 0.3549, 0.1169, 0.4002, 0.0119, 0.378, 0.05221, 0.2684, 0.5422, 0.6086, 0.5812, 0.5036, 0.6361, 0.6492, 0.4091, 0.3887, 0.5889, 0.2786, 0.5935, 0.3332, 0.5357, 0.3981, 0.4313, 0.497, 0.4091, 0.3887, 0.5357, 0.3981, 0.5344, 0.4392, 0.5422, 0.6086, 0.4091, 0.6611, 0.4262, 0.6018, 0.5005, 0.579, 0.4091, 0.3887, 0.4091, 0.2615, 0.5889, 0.2786, 0.2442, 0.2615, 0.3191, 0.3088, 0.2829, 0.3418, 0.1662, 0.3423, 0.1319, 0.6958, 0.08484, 0.7363, 0.01919, 0.6942, -8.171e-09, 0.5794, 0.1319, 0.6958, -8.171e-09, 0.5794, 0.1319, 0.5215, 0.6935, 0.4415, 0.6265, 0.4847, 0.5935, 0.441, 0.7188, 0.3649, 0.4091, 0.3354, 0.4091, 0.4571, 0.3716, 0.3729, 0.3742, 0.3371, 0.5935, 0.2978, 0.7141, 0.2615, 0.7188, 0.3649, 0.5935, 0.441, 0.5935, 0.2978, 0.7188, 0.3649, 0.2829, 0.3418, 0.3102, 0.3852, 0.2801, 0.4364, 0.1895, 0.421, 0.1662, 0.3423, 0.3742, 0.3371, 0.3716, 0.3729, 0.3102, 0.3852, 0.2829, 0.3418, 0.3191, 0.3088, 0.097, 0.5215, 0.02002, 0.5215, 5.107e-08, 0.4692, 0.0119, 0.378, 0.2941, 0.4842, 0.2686, 0.5187, 0.1813, 0.4937, 0.1895, 0.421, 0.2801, 0.4364, 0.4091, 0.4571, 0.2941, 0.4842, 0.2801, 0.4364, 0.3102, 0.3852, 0.3716, 0.3729, 0.5005, 0.579, 0.4262, 0.6018, 0.4091, 0.5372, 0.4531, 0.497, 0.5154, 0.5202, 0.5422, 0.6086, 0.5005, 0.579, 0.5154, 0.5202, 0.5812, 0.5036, 0.9946, 0.5663, 0.9138, 0.6159, 0.9178, 0.5156, 0.9138, 0.6159, 0.9946, 0.5663, 1.0, 0.6393, 0.8707, 0.6407, 0.8276, 0.6757, 0.7834, 0.655, 0.8624, 0.5639, 0.6897, 0.5684, 0.6514, 0.5691, 0.6407, 0.4989, 0.7332, 0.497, 0.7107, 0.6571, 0.7658, 0.6219, 0.7658, 0.6878, 0.4091, 0.9005, 0.5436, 0.8114, 0.5449, 0.8545, 0.503, 0.9005, 0.7986, 0.7943, 0.7647, 0.8746, 0.6944, 0.8293, 0.7129, 0.8027, 0.9946, 0.5663, 0.9178, 0.5156, 0.9604, 0.497, 1.0, 0.5283, 0.4091, 0.9005, 0.418, 0.7895, 0.5436, 0.8114, 0.8624, 0.5639, 0.7971, 0.5769, 0.8044, 0.5491, 0.8707, 0.497, 0.7658, 0.6219, 0.7137, 0.6219, 0.6897, 0.5684, 0.7332, 0.497, 0.418, 0.7895, 0.5264, 0.7297, 0.5436, 0.8114, 0.8013, 0.722, 0.8417, 0.6878, 0.8752, 0.7095, 0.7986, 0.7707, 0.9178, 0.5156, 0.9138, 0.6159, 0.8707, 0.5658, 0.8736, 0.5357, 0.8897, 0.8108, 0.7986, 0.8583, 0.7986, 0.7707, 0.8752, 0.7095, 0.8897, 0.8108, 0.7986, 0.7707, 0.7175, 0.7049, 0.7311, 0.7329, 0.706, 0.7672, 0.6448, 0.7543, 0.6361, 0.7007, 0.7838, 0.7093, 0.777, 0.7305, 0.7311, 0.7329, 0.7175, 0.7049, 0.7478, 0.6878, 0.7834, 0.655, 0.7658, 0.6027, 0.7971, 0.5769, 0.8624, 0.5639, 0.7129, 0.8027, 0.6944, 0.8293, 0.6361, 0.8094, 0.6448, 0.7543, 0.706, 0.7672, 0.7986, 0.7943, 0.7129, 0.8027, 0.706, 0.7672, 0.7311, 0.7329, 0.777, 0.7305, 0.6876, 0.643, 0.6361, 0.6235, 0.6514, 0.5691, 0.6897, 0.5684, 0.7137, 0.6219, 0.7107, 0.6571, 0.6876, 0.643, 0.7137, 0.6219, 0.7658, 0.6219])
me_icosphere.materials.append(mat_rocks)
me_icosphere.update()

# ---- objects
ob_cylinder = bpy.data.objects.new('Cylinder', me_cylinder)
ob_circle = bpy.data.objects.new('Circle', me_circle)
ob_icosphere = bpy.data.objects.new('Icosphere', me_icosphere)

# ---- transforms, parenting, visibility, modifiers, constraints
ob_cylinder.location = (0.0, 0.0, 0.0)
_m = ob_cylinder.modifiers.new('Auto Smooth', 'NODES')
_m.node_group = ng_auto_smooth
_gi = [s.identifier for s in ng_auto_smooth.interface.items_tree if s.item_type == 'SOCKET' and s.in_out == 'INPUT']
_m[_gi[1]] = 0.5236  # Angle
ob_circle.location = (0.0, 0.0, 0.0)
ob_icosphere.location = (0.0, 0.0, 0.0)

# ---- collection membership
scene.collection.objects.link(ob_cylinder)
scene.collection.objects.link(ob_circle)
scene.collection.objects.link(ob_icosphere)

# ---- scene / render settings (as saved in the file)
scene.frame_start = 1; scene.frame_end = 250; scene.frame_set(2)
scene.render.engine = 'BLENDER_EEVEE_NEXT'
scene.cycles.sampling_pattern = 'TABULATED_SOBOL'
scene.cycles.use_light_tree = False
scene.view_settings.view_transform = 'Filmic'
bpy.context.view_layer.update()

# ---- added for rendering (the .blend has no active camera and no usable light): camera, sun
cam_auto = bpy.data.cameras.new('AutoCamera')
cam_auto.lens = 50.0
cam_auto.sensor_width = 36.0
cam_auto.clip_end = 1000.0
ob_auto_camera = bpy.data.objects.new('AutoCamera', cam_auto)
scene.collection.objects.link(ob_auto_camera)
ob_auto_camera.location = (2.76754, -3.32105, 2.91178)
ob_auto_camera.rotation_euler = (1.09748, -7.21219e-08, 0.694738)
scene.camera = ob_auto_camera
light_auto_sun = bpy.data.lights.new('AutoSun', 'SUN')
light_auto_sun.energy = 3.0
light_auto_sun.angle = 0.0523599
ob_auto_sun = bpy.data.objects.new('AutoSun', light_auto_sun)
scene.collection.objects.link(ob_auto_sun)
ob_auto_sun.rotation_euler = (0.872665, 0.174533, 0.523599)
bpy.context.view_layer.update()

